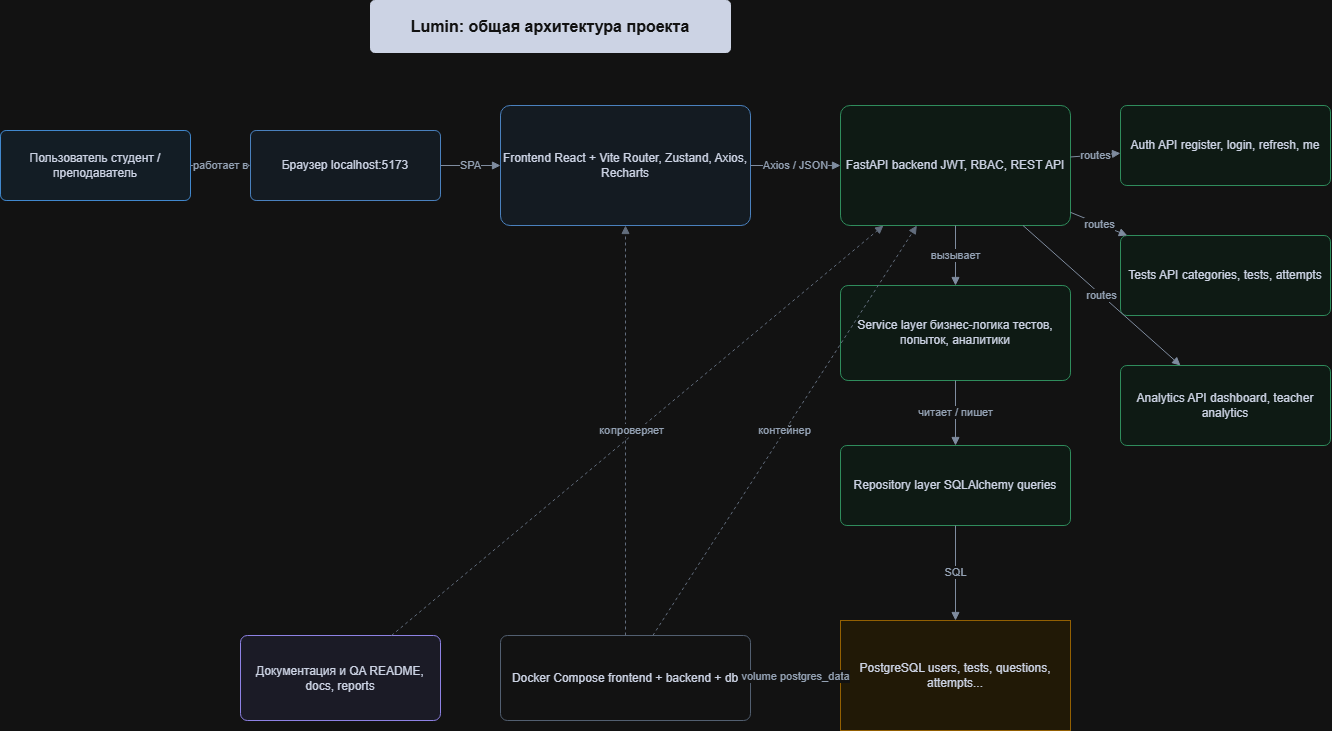

The diagram above was exported from draw.io. Its source (the exported page's mxGraphModel, read from the mxfile embedded in the PNG):
<mxGraphModel dx="1768" dy="971" grid="1" gridSize="10" guides="1" tooltips="1" connect="1" arrows="1" fold="1" page="1" pageScale="1" pageWidth="1500" pageHeight="980" math="0" shadow="0">
  <root>
    <mxCell id="0" />
    <mxCell id="1" parent="0" />
    <mxCell id="v_1" parent="1" style="rounded=1;whiteSpace=wrap;html=1;fillColor=#172033;strokeColor=#172033;fontColor=#ffffff;fontStyle=1;fontSize=16;arcSize=8;" value="Lumin: общая архитектура проекта" vertex="1">
      <mxGeometry height="52" width="360" x="430" y="30" as="geometry" />
    </mxCell>
    <mxCell id="v_2" parent="1" style="rounded=1;whiteSpace=wrap;html=1;fillColor=#eaf6ff;strokeColor=#3a8dde;fontColor=#172033;arcSize=8;" value="Пользователь студент / преподаватель" vertex="1">
      <mxGeometry height="70" width="190" x="60" y="160" as="geometry" />
    </mxCell>
    <mxCell id="v_3" parent="1" style="rounded=1;whiteSpace=wrap;html=1;fillColor=#eef7ff;strokeColor=#4f8fd6;fontColor=#172033;arcSize=8;" value="Браузер localhost:5173" vertex="1">
      <mxGeometry height="70" width="190" x="310" y="160" as="geometry" />
    </mxCell>
    <mxCell id="v_4" parent="1" style="rounded=1;whiteSpace=wrap;html=1;fillColor=#eef7ff;strokeColor=#4f8fd6;fontColor=#172033;arcSize=8;" value="Frontend React + Vite Router, Zustand, Axios, Recharts" vertex="1">
      <mxGeometry height="120" width="250" x="560" y="135" as="geometry" />
    </mxCell>
    <mxCell id="v_5" parent="1" style="rounded=1;whiteSpace=wrap;html=1;fillColor=#eefcf6;strokeColor=#3aa66f;fontColor=#172033;arcSize=8;" value="FastAPI backend JWT, RBAC, REST API" vertex="1">
      <mxGeometry height="120" width="230" x="900" y="135" as="geometry" />
    </mxCell>
    <mxCell id="v_6" parent="1" style="rounded=1;whiteSpace=wrap;html=1;fillColor=#eefcf6;strokeColor=#3aa66f;fontColor=#172033;arcSize=8;" value="Service layer бизнес-логика тестов, попыток, аналитики" vertex="1">
      <mxGeometry height="95" width="230" x="900" y="315" as="geometry" />
    </mxCell>
    <mxCell id="v_7" parent="1" style="rounded=1;whiteSpace=wrap;html=1;fillColor=#eefcf6;strokeColor=#3aa66f;fontColor=#172033;arcSize=8;" value="Repository layer SQLAlchemy queries" vertex="1">
      <mxGeometry height="80" width="230" x="900" y="475" as="geometry" />
    </mxCell>
    <mxCell id="v_8" parent="1" style="shape=cylinder3d;whiteSpace=wrap;html=1;boundedLbl=1;backgroundOutline=1;size=15;fillColor=#fff6df;strokeColor=#d69b2d;fontColor=#172033;" value="PostgreSQL users, tests, questions, attempts..." vertex="1">
      <mxGeometry height="110" width="230" x="900" y="650" as="geometry" />
    </mxCell>
    <mxCell id="v_9" parent="1" style="rounded=1;whiteSpace=wrap;html=1;fillColor=#ffffff;strokeColor=#9aa9bd;fontColor=#172033;arcSize=8;" value="Docker Compose frontend + backend + db" vertex="1">
      <mxGeometry height="85" width="250" x="560" y="665" as="geometry" />
    </mxCell>
    <mxCell id="v_10" parent="1" style="rounded=1;whiteSpace=wrap;html=1;fillColor=#f2f2ff;strokeColor=#7467d8;fontColor=#172033;arcSize=8;" value="Документация и QA README, docs, reports" vertex="1">
      <mxGeometry height="85" width="200" x="300" y="665" as="geometry" />
    </mxCell>
    <mxCell id="v_11" parent="1" style="rounded=1;whiteSpace=wrap;html=1;fillColor=#eefcf6;strokeColor=#3aa66f;fontColor=#172033;arcSize=8;" value="Auth API register, login, refresh, me" vertex="1">
      <mxGeometry height="80" width="210" x="1180" y="135" as="geometry" />
    </mxCell>
    <mxCell id="v_12" parent="1" style="rounded=1;whiteSpace=wrap;html=1;fillColor=#eefcf6;strokeColor=#3aa66f;fontColor=#172033;arcSize=8;" value="Tests API categories, tests, attempts" vertex="1">
      <mxGeometry height="80" width="210" x="1180" y="265" as="geometry" />
    </mxCell>
    <mxCell id="v_13" parent="1" style="rounded=1;whiteSpace=wrap;html=1;fillColor=#eefcf6;strokeColor=#3aa66f;fontColor=#172033;arcSize=8;" value="Analytics API dashboard, teacher analytics" vertex="1">
      <mxGeometry height="80" width="210" x="1180" y="395" as="geometry" />
    </mxCell>
    <mxCell id="e_14" edge="1" parent="1" source="v_2" style="endArrow=block;html=1;rounded=0;strokeColor=#65758b;fontColor=#4b5b70;" target="v_3" value="работает в">
      <mxGeometry relative="1" as="geometry" />
    </mxCell>
    <mxCell id="e_15" edge="1" parent="1" source="v_3" style="endArrow=block;html=1;rounded=0;strokeColor=#65758b;fontColor=#4b5b70;" target="v_4" value="SPA">
      <mxGeometry relative="1" as="geometry" />
    </mxCell>
    <mxCell id="e_16" edge="1" parent="1" source="v_4" style="endArrow=block;html=1;rounded=0;strokeColor=#65758b;fontColor=#4b5b70;" target="v_5" value="Axios / JSON">
      <mxGeometry relative="1" as="geometry" />
    </mxCell>
    <mxCell id="e_17" edge="1" parent="1" source="v_5" style="endArrow=block;html=1;rounded=0;strokeColor=#65758b;fontColor=#4b5b70;" target="v_6" value="вызывает">
      <mxGeometry relative="1" as="geometry" />
    </mxCell>
    <mxCell id="e_18" edge="1" parent="1" source="v_6" style="endArrow=block;html=1;rounded=0;strokeColor=#65758b;fontColor=#4b5b70;" target="v_7" value="читает / пишет">
      <mxGeometry relative="1" as="geometry" />
    </mxCell>
    <mxCell id="e_19" edge="1" parent="1" source="v_7" style="endArrow=block;html=1;rounded=0;strokeColor=#65758b;fontColor=#4b5b70;" target="v_8" value="SQL">
      <mxGeometry relative="1" as="geometry" />
    </mxCell>
    <mxCell id="e_20" edge="1" parent="1" source="v_9" style="endArrow=block;html=1;rounded=0;dashed=1;strokeColor=#8a97aa;fontColor=#4b5b70;" target="v_4" value="контейнер">
      <mxGeometry relative="1" as="geometry" />
    </mxCell>
    <mxCell id="e_21" edge="1" parent="1" source="v_9" style="endArrow=block;html=1;rounded=0;dashed=1;strokeColor=#8a97aa;fontColor=#4b5b70;" target="v_5" value="контейнер">
      <mxGeometry relative="1" as="geometry" />
    </mxCell>
    <mxCell id="e_22" edge="1" parent="1" source="v_9" style="endArrow=block;html=1;rounded=0;dashed=1;strokeColor=#8a97aa;fontColor=#4b5b70;" target="v_8" value="volume postgres_data">
      <mxGeometry relative="1" as="geometry" />
    </mxCell>
    <mxCell id="e_23" edge="1" parent="1" source="v_5" style="endArrow=block;html=1;rounded=0;strokeColor=#65758b;fontColor=#4b5b70;" target="v_11" value="routes">
      <mxGeometry relative="1" as="geometry" />
    </mxCell>
    <mxCell id="e_24" edge="1" parent="1" source="v_5" style="endArrow=block;html=1;rounded=0;strokeColor=#65758b;fontColor=#4b5b70;" target="v_12" value="routes">
      <mxGeometry relative="1" as="geometry" />
    </mxCell>
    <mxCell id="e_25" edge="1" parent="1" source="v_5" style="endArrow=block;html=1;rounded=0;strokeColor=#65758b;fontColor=#4b5b70;" target="v_13" value="routes">
      <mxGeometry relative="1" as="geometry" />
    </mxCell>
    <mxCell id="e_26" edge="1" parent="1" source="v_10" style="endArrow=block;html=1;rounded=0;dashed=1;strokeColor=#8a97aa;fontColor=#4b5b70;" target="v_5" value="проверяет">
      <mxGeometry relative="1" as="geometry" />
    </mxCell>
  </root>
</mxGraphModel>